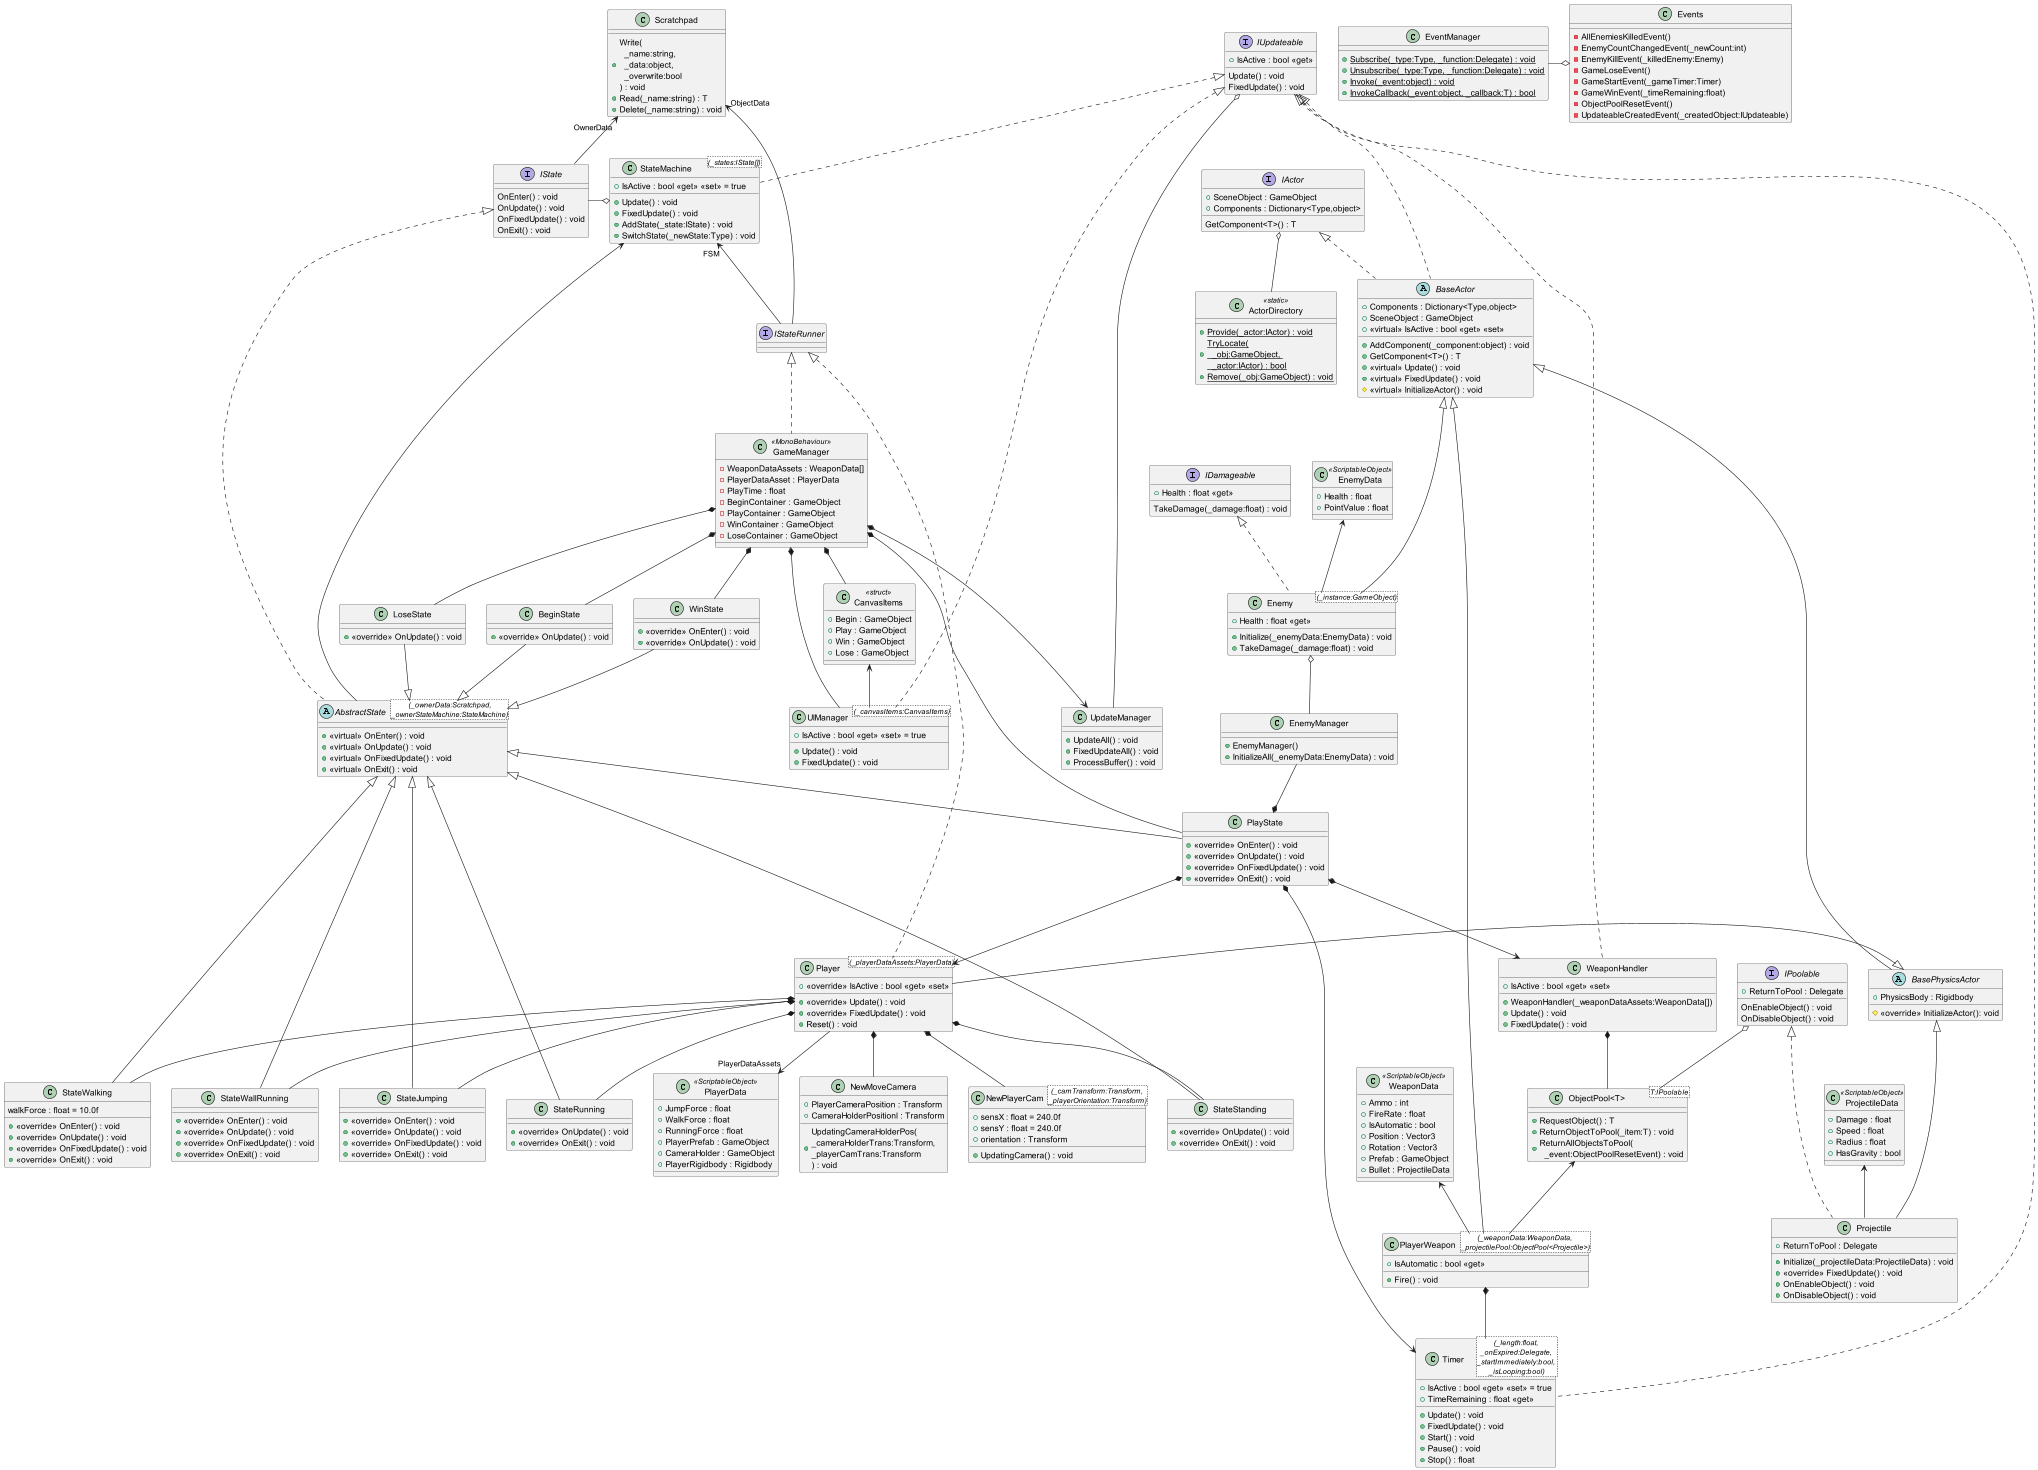

The diagram above was rendered by PlantUML. Its source (embedded in the PNG):
@startuml
!include .\\.\Scripts\Actor\BaseActor.puml
!include .\\.\Scripts\Actor\BasePhysicsActor.puml
!include .\\.\Scripts\Actor\Enemy.puml
!include .\\.\Scripts\Actor\EnemyData.puml
!include .\\.\Scripts\Actor\Player.puml
!include .\\.\Scripts\Game\BeginState.puml
!include .\\.\Scripts\Game\EnemyManager.puml
!include .\\.\Scripts\Game\GameManager.puml
!include .\\.\Scripts\Game\LoseState.puml
!include .\\.\Scripts\Game\PlayState.puml
'!include .\\.\Scripts\Game\ScoreCounter.puml
!include .\\.\Scripts\Game\UIManager.puml
!include .\\.\Scripts\Game\WinState.puml
!include .\\.\Scripts\Movement\PlayerData.puml
!include .\\.\Scripts\Weapon\PlayerWeapon.puml
!include .\\.\Scripts\Weapon\WeaponData.puml
!include .\\.\Scripts\Weapon\WeaponHandler.puml
!include .\\.\Scripts\_COMMON\ActorDirectory.puml
!include .\\.\Scripts\_COMMON\EventManager.puml
!include .\\.\Scripts\_COMMON\ObjectPool.puml
!include .\\.\Scripts\_COMMON\Scratchpad.puml
!include .\\.\Scripts\_COMMON\Timer.puml
!include .\\.\Scripts\_COMMON\UpdateManager.puml
!include .\\.\Scripts\Movement\Camera\NewMoveCamera.puml
!include .\\.\Scripts\Movement\Camera\NewPlayerCam.puml
!include .\\.\Scripts\Movement\States\StateJumping.puml
!include .\\.\Scripts\Movement\States\StateRunning.puml
' !include .\\.\Scripts\Movement\States\StateSliding.puml
!include .\\.\Scripts\Movement\States\StateStanding.puml
!include .\\.\Scripts\Movement\States\StateWalking.puml
!include .\\.\Scripts\Movement\States\StateWallRunning.puml
!include .\\.\Scripts\Weapon\Projectile\Projectile.puml
!include .\\.\Scripts\Weapon\Projectile\ProjectileData.puml
/'!include .\\.\Scripts\_COMMON\Events\AllEnemiesKilledEvent.puml
!include .\\.\Scripts\_COMMON\Events\EnemyCountChangedEvent.puml
!include .\\.\Scripts\_COMMON\Events\EnemyKillEvent.puml
!include .\\.\Scripts\_COMMON\Events\GameLoseEvent.puml
!include .\\.\Scripts\_COMMON\Events\GameStartEvent.puml
!include .\\.\Scripts\_COMMON\Events\GameWinEvent.puml
!include .\\.\Scripts\_COMMON\Events\ObjectPoolResetEvent.puml
!include .\\.\Scripts\_COMMON\Events\ScoreIncreaseEvent.puml
!include .\\.\Scripts\_COMMON\Events\UpdateableCreatedEvent.puml
!include .\\.\Scripts\_COMMON\Events\UpdateableDestroyedEvent.puml'/
!include .\\.\Scripts\_COMMON\FSM\AbstractState.puml
!include .\\.\Scripts\_COMMON\FSM\StateMachine.puml
!include .\\.\Scripts\_COMMON\Interfaces\IActor.puml
!include .\\.\Scripts\_COMMON\Interfaces\IDamageable.puml
'!include .\\.\Scripts\_COMMON\Interfaces\IDestroyable.puml
!include .\\.\Scripts\_COMMON\Interfaces\IPoolable.puml
!include .\\.\Scripts\_COMMON\Interfaces\IState.puml
!include .\\.\Scripts\_COMMON\Interfaces\IStateRunner.puml
!include .\\.\Scripts\_COMMON\Interfaces\IUpdateable.puml
/'!include .\\.\Scripts\_COMMON\Events\KeyEvents\KeyAEvent.puml
!include .\\.\Scripts\_COMMON\Events\KeyEvents\KeyDEvent.puml
!include .\\.\Scripts\_COMMON\Events\KeyEvents\KeyLeftShiftEvent.puml
!include .\\.\Scripts\_COMMON\Events\KeyEvents\KeySEvent.puml
!include .\\.\Scripts\_COMMON\Events\KeyEvents\KeySpaceEvent.puml
!include .\\.\Scripts\_COMMON\Events\KeyEvents\KeyWEvent.puml'/
!include events.puml

@enduml